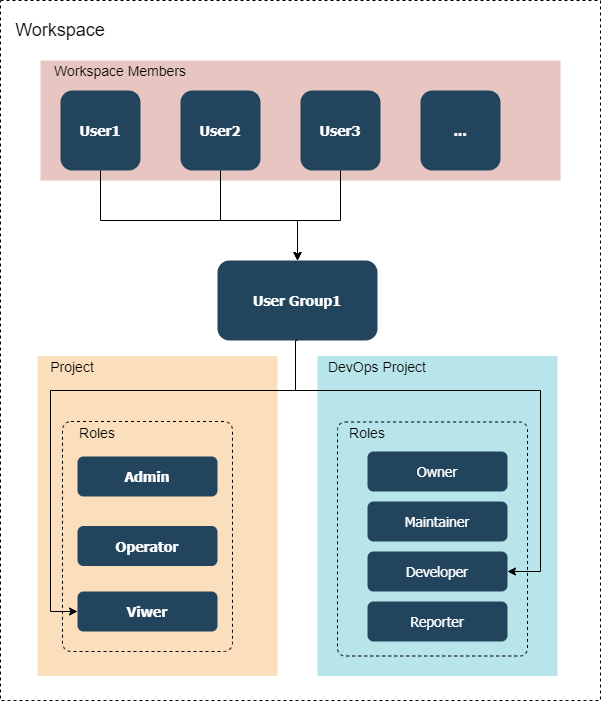

The diagram above was exported from draw.io. Its source (the exported page's mxGraphModel, read from the mxfile embedded in the PNG):
<mxGraphModel dx="1011" dy="747" grid="1" gridSize="10" guides="1" tooltips="1" connect="1" arrows="1" fold="1" page="1" pageScale="1.5" pageWidth="1169" pageHeight="827" background="#ffffff" math="0" shadow="0">
  <root>
    <mxCell id="0" />
    <mxCell id="1" parent="0" />
    <mxCell id="mg4Cab27ZQsuSV9W7-Bv-149" value="" style="rounded=0;whiteSpace=wrap;html=1;dashed=1;fillColor=none;" parent="1" vertex="1">
      <mxGeometry x="40" y="300" width="600" height="700" as="geometry" />
    </mxCell>
    <mxCell id="110" value="" style="fillColor=#12AAB5;strokeColor=none;opacity=30;" parent="1" vertex="1">
      <mxGeometry x="357" y="655.5" width="240" height="320" as="geometry" />
    </mxCell>
    <mxCell id="117" value="" style="fillColor=#F2931E;strokeColor=none;opacity=30;" parent="1" vertex="1">
      <mxGeometry x="77" y="655.5" width="240" height="320" as="geometry" />
    </mxCell>
    <mxCell id="mg4Cab27ZQsuSV9W7-Bv-158" value="" style="rounded=1;whiteSpace=wrap;html=1;dashed=1;fillColor=none;fontSize=14;arcSize=4;" parent="1" vertex="1">
      <mxGeometry x="377" y="721.5" width="190" height="234" as="geometry" />
    </mxCell>
    <mxCell id="mg4Cab27ZQsuSV9W7-Bv-156" value="" style="rounded=1;whiteSpace=wrap;html=1;dashed=1;fillColor=none;fontSize=14;arcSize=5;" parent="1" vertex="1">
      <mxGeometry x="102" y="721" width="170" height="230" as="geometry" />
    </mxCell>
    <mxCell id="123" value="" style="fillColor=#AE4132;strokeColor=none;opacity=30;" parent="1" vertex="1">
      <mxGeometry x="80" y="360" width="520" height="120" as="geometry" />
    </mxCell>
    <mxCell id="mg4Cab27ZQsuSV9W7-Bv-140" style="edgeStyle=orthogonalEdgeStyle;rounded=0;orthogonalLoop=1;jettySize=auto;html=1;exitX=0.5;exitY=1;exitDx=0;exitDy=0;entryX=0;entryY=0.5;entryDx=0;entryDy=0;" parent="1" source="2" target="mg4Cab27ZQsuSV9W7-Bv-135" edge="1">
      <mxGeometry relative="1" as="geometry">
        <Array as="points">
          <mxPoint x="335" y="690" />
          <mxPoint x="90" y="690" />
          <mxPoint x="90" y="911" />
        </Array>
      </mxGeometry>
    </mxCell>
    <mxCell id="mg4Cab27ZQsuSV9W7-Bv-141" style="edgeStyle=orthogonalEdgeStyle;rounded=0;orthogonalLoop=1;jettySize=auto;html=1;exitX=0.5;exitY=1;exitDx=0;exitDy=0;entryX=1;entryY=0.5;entryDx=0;entryDy=0;" parent="1" source="2" target="mg4Cab27ZQsuSV9W7-Bv-136" edge="1">
      <mxGeometry relative="1" as="geometry">
        <Array as="points">
          <mxPoint x="335" y="690" />
          <mxPoint x="580" y="690" />
          <mxPoint x="580" y="871" />
        </Array>
      </mxGeometry>
    </mxCell>
    <mxCell id="2" value="User Group1" style="rounded=1;fillColor=#23445D;gradientColor=none;strokeColor=none;fontColor=#FFFFFF;fontStyle=1;fontFamily=Tahoma;fontSize=14" parent="1" vertex="1">
      <mxGeometry x="257" y="560" width="160" height="80" as="geometry" />
    </mxCell>
    <mxCell id="mg4Cab27ZQsuSV9W7-Bv-144" style="edgeStyle=orthogonalEdgeStyle;rounded=0;orthogonalLoop=1;jettySize=auto;html=1;exitX=0.5;exitY=1;exitDx=0;exitDy=0;" parent="1" source="14" edge="1">
      <mxGeometry relative="1" as="geometry">
        <mxPoint x="337" y="560" as="targetPoint" />
        <Array as="points">
          <mxPoint x="140" y="520" />
          <mxPoint x="337" y="520" />
        </Array>
      </mxGeometry>
    </mxCell>
    <mxCell id="14" value="User1" style="rounded=1;fillColor=#23445D;gradientColor=none;strokeColor=none;fontColor=#FFFFFF;fontStyle=1;fontFamily=Tahoma;fontSize=14" parent="1" vertex="1">
      <mxGeometry x="100" y="390" width="80" height="80" as="geometry" />
    </mxCell>
    <mxCell id="mg4Cab27ZQsuSV9W7-Bv-146" style="edgeStyle=orthogonalEdgeStyle;rounded=0;orthogonalLoop=1;jettySize=auto;html=1;exitX=0.5;exitY=1;exitDx=0;exitDy=0;entryX=0.5;entryY=0;entryDx=0;entryDy=0;" parent="1" source="mg4Cab27ZQsuSV9W7-Bv-127" target="2" edge="1">
      <mxGeometry relative="1" as="geometry">
        <Array as="points">
          <mxPoint x="260" y="520" />
          <mxPoint x="337" y="520" />
        </Array>
      </mxGeometry>
    </mxCell>
    <mxCell id="mg4Cab27ZQsuSV9W7-Bv-127" value="User2" style="rounded=1;fillColor=#23445D;gradientColor=none;strokeColor=none;fontColor=#FFFFFF;fontStyle=1;fontFamily=Tahoma;fontSize=14" parent="1" vertex="1">
      <mxGeometry x="220" y="390" width="80" height="80" as="geometry" />
    </mxCell>
    <mxCell id="mg4Cab27ZQsuSV9W7-Bv-147" style="edgeStyle=orthogonalEdgeStyle;rounded=0;orthogonalLoop=1;jettySize=auto;html=1;exitX=0.5;exitY=1;exitDx=0;exitDy=0;entryX=0.5;entryY=0;entryDx=0;entryDy=0;" parent="1" source="mg4Cab27ZQsuSV9W7-Bv-128" target="2" edge="1">
      <mxGeometry relative="1" as="geometry">
        <Array as="points">
          <mxPoint x="380" y="520" />
          <mxPoint x="337" y="520" />
        </Array>
      </mxGeometry>
    </mxCell>
    <mxCell id="mg4Cab27ZQsuSV9W7-Bv-128" value="User3" style="rounded=1;fillColor=#23445D;gradientColor=none;strokeColor=none;fontColor=#FFFFFF;fontStyle=1;fontFamily=Tahoma;fontSize=14" parent="1" vertex="1">
      <mxGeometry x="340" y="390" width="80" height="80" as="geometry" />
    </mxCell>
    <mxCell id="mg4Cab27ZQsuSV9W7-Bv-129" value="..." style="rounded=1;fillColor=#23445D;gradientColor=none;strokeColor=none;fontColor=#FFFFFF;fontStyle=1;fontFamily=Tahoma;fontSize=14" parent="1" vertex="1">
      <mxGeometry x="460" y="390" width="80" height="80" as="geometry" />
    </mxCell>
    <mxCell id="mg4Cab27ZQsuSV9W7-Bv-133" value="Admin" style="rounded=1;whiteSpace=wrap;html=1;fontFamily=Tahoma;fontSize=14;fontColor=#FFFFFF;fontStyle=1;strokeColor=none;fillColor=#23445D;" parent="1" vertex="1">
      <mxGeometry x="117" y="756" width="140" height="40" as="geometry" />
    </mxCell>
    <mxCell id="mg4Cab27ZQsuSV9W7-Bv-134" value="Operator" style="rounded=1;whiteSpace=wrap;html=1;fontFamily=Tahoma;fontSize=14;fontColor=#FFFFFF;fontStyle=1;strokeColor=none;fillColor=#23445D;" parent="1" vertex="1">
      <mxGeometry x="117" y="825.5" width="140" height="40" as="geometry" />
    </mxCell>
    <mxCell id="mg4Cab27ZQsuSV9W7-Bv-135" value="Viwer" style="rounded=1;whiteSpace=wrap;html=1;fontFamily=Tahoma;fontSize=14;fontColor=#FFFFFF;fontStyle=1;strokeColor=none;fillColor=#23445D;" parent="1" vertex="1">
      <mxGeometry x="117" y="891" width="140" height="40" as="geometry" />
    </mxCell>
    <mxCell id="mg4Cab27ZQsuSV9W7-Bv-136" value="&lt;span style=&quot;font-weight: 400&quot;&gt;Developer&lt;/span&gt;" style="rounded=1;whiteSpace=wrap;html=1;fontFamily=Tahoma;fontSize=14;fontColor=#FFFFFF;fontStyle=1;strokeColor=none;fillColor=#23445D;" parent="1" vertex="1">
      <mxGeometry x="407" y="851" width="140" height="40" as="geometry" />
    </mxCell>
    <mxCell id="mg4Cab27ZQsuSV9W7-Bv-137" value="&lt;span style=&quot;font-weight: 400&quot;&gt;Maintainer&lt;/span&gt;" style="rounded=1;whiteSpace=wrap;html=1;fontFamily=Tahoma;fontSize=14;fontColor=#FFFFFF;fontStyle=1;strokeColor=none;fillColor=#23445D;" parent="1" vertex="1">
      <mxGeometry x="407" y="801" width="140" height="40" as="geometry" />
    </mxCell>
    <mxCell id="mg4Cab27ZQsuSV9W7-Bv-138" value="&lt;span style=&quot;font-family: , &amp;#34;pingfang sc&amp;#34; ; font-weight: 400&quot;&gt;Owner&lt;/span&gt;" style="rounded=1;whiteSpace=wrap;html=1;fontFamily=Tahoma;fontSize=14;fontColor=#FFFFFF;fontStyle=1;strokeColor=none;fillColor=#23445D;" parent="1" vertex="1">
      <mxGeometry x="407" y="751" width="140" height="40" as="geometry" />
    </mxCell>
    <mxCell id="mg4Cab27ZQsuSV9W7-Bv-139" value="&lt;span style=&quot;font-weight: 400&quot;&gt;Reporter&lt;/span&gt;" style="rounded=1;whiteSpace=wrap;html=1;fontFamily=Tahoma;fontSize=14;fontColor=#FFFFFF;fontStyle=1;strokeColor=none;fillColor=#23445D;" parent="1" vertex="1">
      <mxGeometry x="407" y="901" width="140" height="40" as="geometry" />
    </mxCell>
    <mxCell id="mg4Cab27ZQsuSV9W7-Bv-142" value="Project" style="text;html=1;strokeColor=none;fillColor=none;align=center;verticalAlign=middle;whiteSpace=wrap;rounded=0;fontSize=14;" parent="1" vertex="1">
      <mxGeometry x="77" y="655.5" width="70" height="20" as="geometry" />
    </mxCell>
    <mxCell id="mg4Cab27ZQsuSV9W7-Bv-143" value="DevOps Project" style="text;html=1;strokeColor=none;fillColor=none;align=center;verticalAlign=middle;whiteSpace=wrap;rounded=0;fontSize=14;" parent="1" vertex="1">
      <mxGeometry x="347" y="655.5" width="140" height="20" as="geometry" />
    </mxCell>
    <mxCell id="mg4Cab27ZQsuSV9W7-Bv-150" value="&lt;font style=&quot;font-size: 18px&quot;&gt;Workspace&lt;/font&gt;" style="text;html=1;strokeColor=none;fillColor=none;align=center;verticalAlign=middle;whiteSpace=wrap;rounded=0;dashed=1;" parent="1" vertex="1">
      <mxGeometry x="80" y="320" width="40" height="20" as="geometry" />
    </mxCell>
    <mxCell id="mg4Cab27ZQsuSV9W7-Bv-153" value="Workspace Members" style="text;html=1;strokeColor=none;fillColor=none;align=center;verticalAlign=middle;whiteSpace=wrap;rounded=0;dashed=1;fontSize=14;" parent="1" vertex="1">
      <mxGeometry x="80" y="360" width="160" height="20" as="geometry" />
    </mxCell>
    <mxCell id="mg4Cab27ZQsuSV9W7-Bv-157" value="Roles" style="text;html=1;strokeColor=none;fillColor=none;align=center;verticalAlign=middle;whiteSpace=wrap;rounded=0;dashed=1;fontSize=14;" parent="1" vertex="1">
      <mxGeometry x="117" y="721.5" width="40" height="20" as="geometry" />
    </mxCell>
    <mxCell id="mg4Cab27ZQsuSV9W7-Bv-159" value="Roles" style="text;html=1;strokeColor=none;fillColor=none;align=center;verticalAlign=middle;whiteSpace=wrap;rounded=0;dashed=1;fontSize=14;" parent="1" vertex="1">
      <mxGeometry x="387" y="721.5" width="40" height="20" as="geometry" />
    </mxCell>
  </root>
</mxGraphModel>